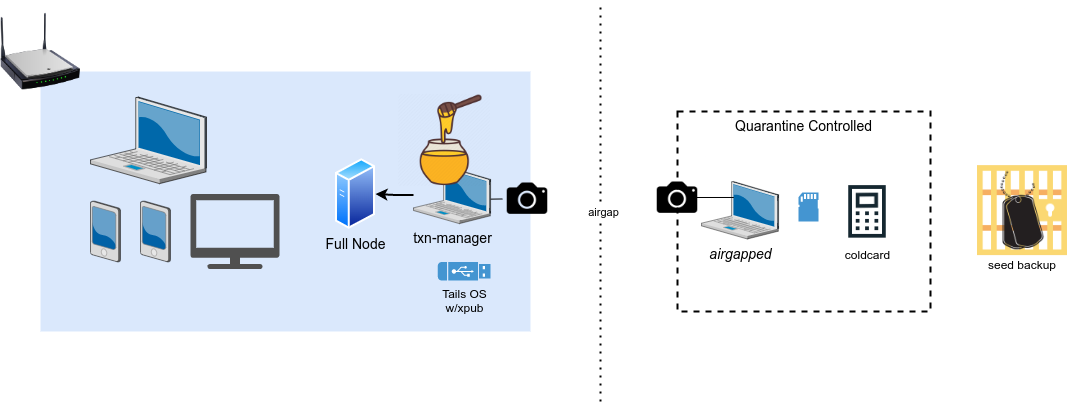

The diagram above was exported from draw.io. Its source (the exported page's mxGraphModel, read from the mxfile embedded in the PNG):
<mxGraphModel dx="1423" dy="879" grid="1" gridSize="10" guides="1" tooltips="1" connect="1" arrows="1" fold="1" page="1" pageScale="1.5" pageWidth="1169" pageHeight="826" background="none" math="0" shadow="0">
  <root>
    <mxCell id="Lhuv__jeRsZLzbR4vec9-0" style=";html=1;" />
    <mxCell id="Lhuv__jeRsZLzbR4vec9-1" style=";html=1;" parent="Lhuv__jeRsZLzbR4vec9-0" />
    <mxCell id="Lhuv__jeRsZLzbR4vec9-2" value="" style="whiteSpace=wrap;html=1;fillColor=#dae8fc;fontSize=14;strokeColor=none;verticalAlign=top;" vertex="1" parent="Lhuv__jeRsZLzbR4vec9-1">
      <mxGeometry x="240" y="150" width="490" height="260" as="geometry" />
    </mxCell>
    <mxCell id="Lhuv__jeRsZLzbR4vec9-3" value="" style="verticalLabelPosition=bottom;aspect=fixed;html=1;verticalAlign=top;strokeColor=none;shape=mxgraph.citrix.laptop_2;fillColor=#66B2FF;gradientColor=#0066CC;fontSize=14;" vertex="1" parent="Lhuv__jeRsZLzbR4vec9-1">
      <mxGeometry x="289.9999999999999" y="175.63" width="116" height="86.5" as="geometry" />
    </mxCell>
    <mxCell id="Lhuv__jeRsZLzbR4vec9-4" value="" style="verticalLabelPosition=bottom;aspect=fixed;html=1;verticalAlign=top;strokeColor=none;shape=mxgraph.citrix.pda;fillColor=#66B2FF;gradientColor=#0066CC;fontSize=14;" vertex="1" parent="Lhuv__jeRsZLzbR4vec9-1">
      <mxGeometry x="290.00000000000006" y="279.5" width="30" height="61" as="geometry" />
    </mxCell>
    <mxCell id="Lhuv__jeRsZLzbR4vec9-5" value="" style="image;html=1;image=img/lib/clip_art/networking/Wireless_Router_N_128x128.png" vertex="1" parent="Lhuv__jeRsZLzbR4vec9-1">
      <mxGeometry x="200" y="90" width="80" height="80" as="geometry" />
    </mxCell>
    <mxCell id="Lhuv__jeRsZLzbR4vec9-6" value="" style="shape=image;html=1;verticalAlign=top;verticalLabelPosition=bottom;labelBackgroundColor=#ffffff;imageAspect=0;aspect=fixed;image=https://cdn4.iconfinder.com/data/icons/ionicons/512/icon-camera-128.png" vertex="1" parent="Lhuv__jeRsZLzbR4vec9-1">
      <mxGeometry x="702" y="252.13" width="50" height="50" as="geometry" />
    </mxCell>
    <mxCell id="Lhuv__jeRsZLzbR4vec9-7" value="" style="endArrow=none;html=1;rounded=0;exitX=1.051;exitY=0.686;exitDx=0;exitDy=0;exitPerimeter=0;" edge="1" parent="Lhuv__jeRsZLzbR4vec9-1" target="Lhuv__jeRsZLzbR4vec9-6">
      <mxGeometry width="50" height="50" relative="1" as="geometry">
        <mxPoint x="689.0297599999999" y="277.6479999999999" as="sourcePoint" />
        <mxPoint x="680" y="331" as="targetPoint" />
      </mxGeometry>
    </mxCell>
    <mxCell id="Lhuv__jeRsZLzbR4vec9-8" value="Quarantine Controlled" style="whiteSpace=wrap;html=1;fontSize=14;verticalAlign=top;dashed=1;perimeterSpacing=5;strokeWidth=2;" vertex="1" parent="Lhuv__jeRsZLzbR4vec9-1">
      <mxGeometry x="877" y="190" width="253" height="200" as="geometry" />
    </mxCell>
    <mxCell id="Lhuv__jeRsZLzbR4vec9-9" value="&lt;i&gt;airgapped&lt;/i&gt;" style="verticalLabelPosition=bottom;aspect=fixed;html=1;verticalAlign=top;strokeColor=none;shape=mxgraph.citrix.laptop_2;fillColor=#66B2FF;gradientColor=#0066CC;fontSize=14;" vertex="1" parent="Lhuv__jeRsZLzbR4vec9-1">
      <mxGeometry x="901" y="260" width="77.11" height="57.5" as="geometry" />
    </mxCell>
    <mxCell id="Lhuv__jeRsZLzbR4vec9-10" value="" style="shape=image;html=1;verticalAlign=top;verticalLabelPosition=bottom;labelBackgroundColor=#ffffff;imageAspect=0;aspect=fixed;image=https://cdn4.iconfinder.com/data/icons/ionicons/512/icon-camera-128.png" vertex="1" parent="Lhuv__jeRsZLzbR4vec9-1">
      <mxGeometry x="852" y="251.13" width="50" height="50" as="geometry" />
    </mxCell>
    <mxCell id="Lhuv__jeRsZLzbR4vec9-11" value="" style="endArrow=none;html=1;rounded=0;entryX=0.419;entryY=0.278;entryDx=0;entryDy=0;entryPerimeter=0;" edge="1" parent="Lhuv__jeRsZLzbR4vec9-1" target="Lhuv__jeRsZLzbR4vec9-9">
      <mxGeometry width="50" height="50" relative="1" as="geometry">
        <mxPoint x="890" y="276" as="sourcePoint" />
        <mxPoint x="912" y="276.47105657483326" as="targetPoint" />
      </mxGeometry>
    </mxCell>
    <mxCell id="Lhuv__jeRsZLzbR4vec9-12" value="" style="pointerEvents=1;shadow=0;dashed=0;html=1;strokeColor=none;fillColor=#4495D1;labelPosition=center;verticalLabelPosition=bottom;verticalAlign=top;align=center;outlineConnect=0;shape=mxgraph.veeam.sd_card;labelBackgroundColor=#E6E6E6;" vertex="1" parent="Lhuv__jeRsZLzbR4vec9-1">
      <mxGeometry x="998" y="271" width="20" height="29" as="geometry" />
    </mxCell>
    <mxCell id="Lhuv__jeRsZLzbR4vec9-13" value="coldcard" style="shape=image;html=1;verticalAlign=top;verticalLabelPosition=bottom;labelBackgroundColor=#ffffff;imageAspect=0;aspect=fixed;image=https://cdn1.iconfinder.com/data/icons/office-171/32/office-01-128.png;dashed=1;strokeWidth=2;" vertex="1" parent="Lhuv__jeRsZLzbR4vec9-1">
      <mxGeometry x="1037" y="260.4" width="60" height="60" as="geometry" />
    </mxCell>
    <mxCell id="Lhuv__jeRsZLzbR4vec9-14" value="" style="endArrow=none;dashed=1;html=1;dashPattern=1 3;strokeWidth=2;rounded=0;" edge="1" parent="Lhuv__jeRsZLzbR4vec9-1">
      <mxGeometry width="50" height="50" relative="1" as="geometry">
        <mxPoint x="800" y="480" as="sourcePoint" />
        <mxPoint x="800" y="80" as="targetPoint" />
      </mxGeometry>
    </mxCell>
    <mxCell id="Lhuv__jeRsZLzbR4vec9-15" value="airgap" style="edgeLabel;html=1;align=center;verticalAlign=middle;resizable=0;points=[];" vertex="1" connectable="0" parent="Lhuv__jeRsZLzbR4vec9-14">
      <mxGeometry x="-0.0517" y="-2" relative="1" as="geometry">
        <mxPoint as="offset" />
      </mxGeometry>
    </mxCell>
    <mxCell id="Lhuv__jeRsZLzbR4vec9-16" value="" style="verticalLabelPosition=bottom;aspect=fixed;html=1;verticalAlign=top;strokeColor=none;shape=mxgraph.citrix.pda;fillColor=#66B2FF;gradientColor=#0066CC;fontSize=14;" vertex="1" parent="Lhuv__jeRsZLzbR4vec9-1">
      <mxGeometry x="340.00000000000006" y="279.5" width="30" height="61" as="geometry" />
    </mxCell>
    <mxCell id="Lhuv__jeRsZLzbR4vec9-17" value="" style="sketch=0;pointerEvents=1;shadow=0;dashed=0;html=1;strokeColor=none;fillColor=#505050;labelPosition=center;verticalLabelPosition=bottom;verticalAlign=top;outlineConnect=0;align=center;shape=mxgraph.office.devices.tv;labelBackgroundColor=#FFFFFF;" vertex="1" parent="Lhuv__jeRsZLzbR4vec9-1">
      <mxGeometry x="390" y="272.5" width="89" height="75" as="geometry" />
    </mxCell>
    <mxCell id="Lhuv__jeRsZLzbR4vec9-18" value="" style="edgeStyle=orthogonalEdgeStyle;rounded=0;orthogonalLoop=1;jettySize=auto;html=1;fontSize=14;fontColor=#000000;endArrow=classic;endFill=1;strokeWidth=2;entryX=1;entryY=0.5;entryDx=0;entryDy=0;" edge="1" parent="Lhuv__jeRsZLzbR4vec9-1" source="Lhuv__jeRsZLzbR4vec9-19" target="Lhuv__jeRsZLzbR4vec9-26">
      <mxGeometry relative="1" as="geometry" />
    </mxCell>
    <mxCell id="Lhuv__jeRsZLzbR4vec9-19" value="txn-manager" style="verticalLabelPosition=bottom;aspect=fixed;html=1;verticalAlign=top;strokeColor=none;shape=mxgraph.citrix.laptop_2;fillColor=#66B2FF;gradientColor=#0066CC;fontSize=14;" vertex="1" parent="Lhuv__jeRsZLzbR4vec9-1">
      <mxGeometry x="613" y="244.63" width="77.11" height="57.5" as="geometry" />
    </mxCell>
    <mxCell id="Lhuv__jeRsZLzbR4vec9-20" value="" style="group" vertex="1" connectable="0" parent="Lhuv__jeRsZLzbR4vec9-1">
      <mxGeometry x="1162" y="229.13" width="121" height="120" as="geometry" />
    </mxCell>
    <mxCell id="Lhuv__jeRsZLzbR4vec9-21" value="" style="shape=image;html=1;verticalAlign=top;verticalLabelPosition=bottom;labelBackgroundColor=#ffffff;imageAspect=0;aspect=fixed;image=https://cdn4.iconfinder.com/data/icons/crime-and-security-24/64/46-128.png;dashed=1;strokeWidth=2;" vertex="1" parent="Lhuv__jeRsZLzbR4vec9-20">
      <mxGeometry width="120" height="120" as="geometry" />
    </mxCell>
    <mxCell id="Lhuv__jeRsZLzbR4vec9-22" value="seed backup" style="shape=image;imageAspect=0;aspect=fixed;verticalLabelPosition=bottom;verticalAlign=top;dashed=1;labelBackgroundColor=none;strokeWidth=2;image=https://external-content.duckduckgo.com/iu/?u=https%3A%2F%2Fstatic.thenounproject.com%2Fpng%2F1053625-200.png&amp;f=1&amp;nofb=1&amp;ipt=ba6ea9fee62443fa82fc687c7191abd7f4847ca280e9fd9763db0f8ff94dc912&amp;ipo=images;" vertex="1" parent="Lhuv__jeRsZLzbR4vec9-20">
      <mxGeometry x="19" y="19" width="82" height="82" as="geometry" />
    </mxCell>
    <mxCell id="Lhuv__jeRsZLzbR4vec9-23" value="Tails OS&lt;br&gt;w/xpub" style="pointerEvents=1;shadow=0;dashed=0;html=1;strokeColor=none;fillColor=#4495D1;labelPosition=center;verticalLabelPosition=bottom;verticalAlign=top;align=center;outlineConnect=0;shape=mxgraph.veeam.usb;labelBackgroundColor=none;" vertex="1" parent="Lhuv__jeRsZLzbR4vec9-1">
      <mxGeometry x="637.31" y="340.5" width="52.8" height="18.4" as="geometry" />
    </mxCell>
    <mxCell id="Lhuv__jeRsZLzbR4vec9-24" value="" style="shape=image;imageAspect=0;aspect=fixed;verticalLabelPosition=bottom;verticalAlign=top;dashed=1;labelBackgroundColor=none;strokeWidth=2;image=https://external-content.duckduckgo.com/iu/?u=https%3A%2F%2Fcdn1.iconfinder.com%2Fdata%2Ficons%2Ffarming-filled-outline-1%2F512%2Fhoney_bee_food_Agriculture_farming_gardening_farm-512.png&amp;f=1&amp;nofb=1&amp;ipt=284bb417ef9b485d7b68b4bf9804e6b9248f0c97939b8b60e0d48e7dece6da9a&amp;ipo=images;" vertex="1" parent="Lhuv__jeRsZLzbR4vec9-1">
      <mxGeometry x="598.11" y="172.88" width="92" height="92" as="geometry" />
    </mxCell>
    <mxCell id="Lhuv__jeRsZLzbR4vec9-25" value="" style="group" vertex="1" connectable="0" parent="Lhuv__jeRsZLzbR4vec9-1">
      <mxGeometry x="520" y="240" width="75" height="98.25" as="geometry" />
    </mxCell>
    <mxCell id="Lhuv__jeRsZLzbR4vec9-26" value="" style="aspect=fixed;perimeter=ellipsePerimeter;html=1;align=center;shadow=0;dashed=0;spacingTop=3;image;image=img/lib/active_directory/generic_server.svg;strokeWidth=2;" vertex="1" parent="Lhuv__jeRsZLzbR4vec9-25">
      <mxGeometry x="15" y="-3.18" width="40" height="71.43" as="geometry" />
    </mxCell>
    <mxCell id="Lhuv__jeRsZLzbR4vec9-27" value="&lt;font style=&quot;font-size: 14px;&quot;&gt;Full Node&lt;/font&gt;" style="text;html=1;align=center;verticalAlign=middle;resizable=0;points=[];autosize=1;strokeColor=none;fillColor=none;" vertex="1" parent="Lhuv__jeRsZLzbR4vec9-25">
      <mxGeometry x="-5" y="68.25" width="80" height="30" as="geometry" />
    </mxCell>
  </root>
</mxGraphModel>